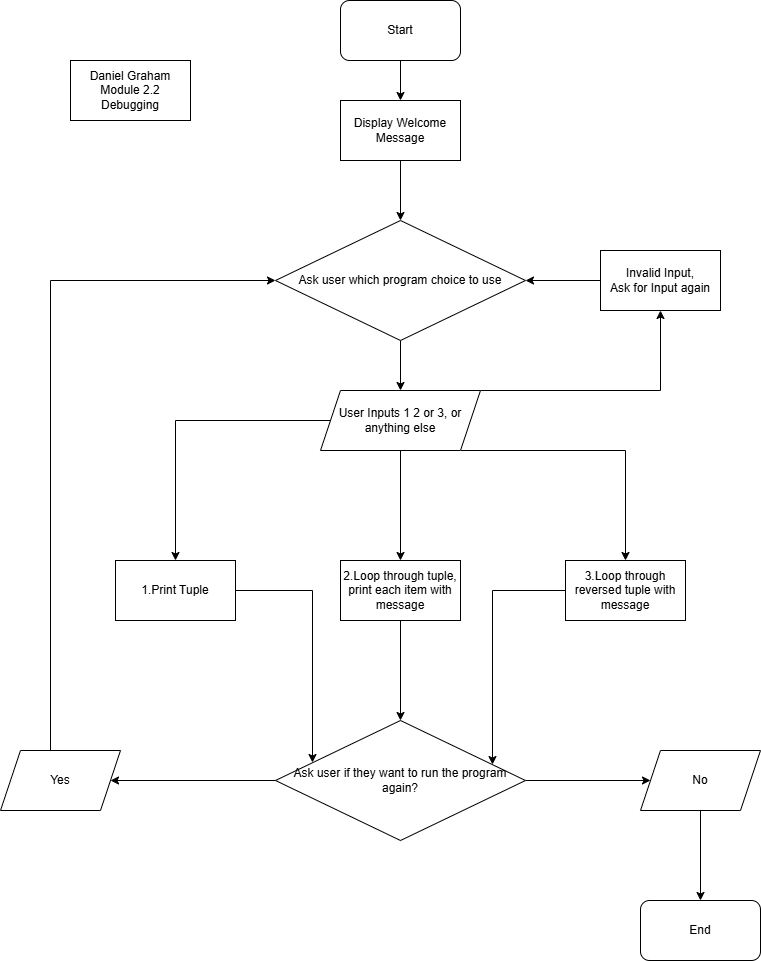

The diagram above was exported from draw.io. Its source (the exported page's mxGraphModel, read from the mxfile embedded in the PNG):
<mxGraphModel dx="1224" dy="1150" grid="1" gridSize="10" guides="1" tooltips="1" connect="1" arrows="1" fold="1" page="1" pageScale="1" pageWidth="850" pageHeight="1100" math="0" shadow="0">
  <root>
    <mxCell id="0" />
    <mxCell id="1" parent="0" />
    <mxCell id="-UEQa_K8Xtorm2ykn6Ea-13" style="edgeStyle=orthogonalEdgeStyle;rounded=0;orthogonalLoop=1;jettySize=auto;html=1;" edge="1" parent="1" source="-UEQa_K8Xtorm2ykn6Ea-1" target="-UEQa_K8Xtorm2ykn6Ea-2">
      <mxGeometry relative="1" as="geometry" />
    </mxCell>
    <mxCell id="-UEQa_K8Xtorm2ykn6Ea-1" value="Start" style="rounded=1;whiteSpace=wrap;html=1;" vertex="1" parent="1">
      <mxGeometry x="400" y="30" width="120" height="60" as="geometry" />
    </mxCell>
    <mxCell id="-UEQa_K8Xtorm2ykn6Ea-14" style="edgeStyle=orthogonalEdgeStyle;rounded=0;orthogonalLoop=1;jettySize=auto;html=1;" edge="1" parent="1" source="-UEQa_K8Xtorm2ykn6Ea-2" target="-UEQa_K8Xtorm2ykn6Ea-3">
      <mxGeometry relative="1" as="geometry" />
    </mxCell>
    <mxCell id="-UEQa_K8Xtorm2ykn6Ea-2" value="Display Welcome Message" style="rounded=0;whiteSpace=wrap;html=1;" vertex="1" parent="1">
      <mxGeometry x="400" y="130" width="120" height="60" as="geometry" />
    </mxCell>
    <mxCell id="-UEQa_K8Xtorm2ykn6Ea-15" style="edgeStyle=orthogonalEdgeStyle;rounded=0;orthogonalLoop=1;jettySize=auto;html=1;" edge="1" parent="1" source="-UEQa_K8Xtorm2ykn6Ea-3" target="-UEQa_K8Xtorm2ykn6Ea-7">
      <mxGeometry relative="1" as="geometry" />
    </mxCell>
    <mxCell id="-UEQa_K8Xtorm2ykn6Ea-3" value="Ask user which program choice to use" style="rhombus;whiteSpace=wrap;html=1;" vertex="1" parent="1">
      <mxGeometry x="335" y="250" width="250" height="120" as="geometry" />
    </mxCell>
    <mxCell id="-UEQa_K8Xtorm2ykn6Ea-4" value="1.Print Tuple" style="rounded=0;whiteSpace=wrap;html=1;" vertex="1" parent="1">
      <mxGeometry x="175" y="590" width="120" height="60" as="geometry" />
    </mxCell>
    <mxCell id="-UEQa_K8Xtorm2ykn6Ea-22" style="edgeStyle=orthogonalEdgeStyle;rounded=0;orthogonalLoop=1;jettySize=auto;html=1;" edge="1" parent="1" source="-UEQa_K8Xtorm2ykn6Ea-5" target="-UEQa_K8Xtorm2ykn6Ea-9">
      <mxGeometry relative="1" as="geometry" />
    </mxCell>
    <mxCell id="-UEQa_K8Xtorm2ykn6Ea-5" value="2.Loop through tuple, print each item with message" style="rounded=0;whiteSpace=wrap;html=1;" vertex="1" parent="1">
      <mxGeometry x="400" y="590" width="120" height="60" as="geometry" />
    </mxCell>
    <mxCell id="-UEQa_K8Xtorm2ykn6Ea-6" value="3.Loop through reversed tuple with message" style="rounded=0;whiteSpace=wrap;html=1;" vertex="1" parent="1">
      <mxGeometry x="625" y="590" width="120" height="60" as="geometry" />
    </mxCell>
    <mxCell id="-UEQa_K8Xtorm2ykn6Ea-16" style="edgeStyle=orthogonalEdgeStyle;rounded=0;orthogonalLoop=1;jettySize=auto;html=1;entryX=0.5;entryY=0;entryDx=0;entryDy=0;" edge="1" parent="1" source="-UEQa_K8Xtorm2ykn6Ea-7" target="-UEQa_K8Xtorm2ykn6Ea-4">
      <mxGeometry relative="1" as="geometry" />
    </mxCell>
    <mxCell id="-UEQa_K8Xtorm2ykn6Ea-17" style="edgeStyle=orthogonalEdgeStyle;rounded=0;orthogonalLoop=1;jettySize=auto;html=1;entryX=0.5;entryY=0;entryDx=0;entryDy=0;" edge="1" parent="1" source="-UEQa_K8Xtorm2ykn6Ea-7" target="-UEQa_K8Xtorm2ykn6Ea-5">
      <mxGeometry relative="1" as="geometry" />
    </mxCell>
    <mxCell id="-UEQa_K8Xtorm2ykn6Ea-18" style="edgeStyle=orthogonalEdgeStyle;rounded=0;orthogonalLoop=1;jettySize=auto;html=1;" edge="1" parent="1" source="-UEQa_K8Xtorm2ykn6Ea-7" target="-UEQa_K8Xtorm2ykn6Ea-8">
      <mxGeometry relative="1" as="geometry">
        <Array as="points">
          <mxPoint x="720" y="420" />
        </Array>
      </mxGeometry>
    </mxCell>
    <mxCell id="-UEQa_K8Xtorm2ykn6Ea-20" style="edgeStyle=orthogonalEdgeStyle;rounded=0;orthogonalLoop=1;jettySize=auto;html=1;" edge="1" parent="1" source="-UEQa_K8Xtorm2ykn6Ea-7" target="-UEQa_K8Xtorm2ykn6Ea-6">
      <mxGeometry relative="1" as="geometry">
        <Array as="points">
          <mxPoint x="685" y="480" />
        </Array>
      </mxGeometry>
    </mxCell>
    <mxCell id="-UEQa_K8Xtorm2ykn6Ea-7" value="User Inputs 1 2 or 3, or anything else" style="shape=parallelogram;perimeter=parallelogramPerimeter;whiteSpace=wrap;html=1;fixedSize=1;" vertex="1" parent="1">
      <mxGeometry x="380" y="420" width="160" height="60" as="geometry" />
    </mxCell>
    <mxCell id="-UEQa_K8Xtorm2ykn6Ea-19" style="edgeStyle=orthogonalEdgeStyle;rounded=0;orthogonalLoop=1;jettySize=auto;html=1;entryX=1;entryY=0.5;entryDx=0;entryDy=0;" edge="1" parent="1" source="-UEQa_K8Xtorm2ykn6Ea-8" target="-UEQa_K8Xtorm2ykn6Ea-3">
      <mxGeometry relative="1" as="geometry" />
    </mxCell>
    <mxCell id="-UEQa_K8Xtorm2ykn6Ea-8" value="Invalid Input,&lt;div&gt;Ask for Input again&lt;/div&gt;" style="rounded=0;whiteSpace=wrap;html=1;" vertex="1" parent="1">
      <mxGeometry x="660" y="280" width="120" height="60" as="geometry" />
    </mxCell>
    <mxCell id="-UEQa_K8Xtorm2ykn6Ea-25" style="edgeStyle=orthogonalEdgeStyle;rounded=0;orthogonalLoop=1;jettySize=auto;html=1;entryX=1;entryY=0.5;entryDx=0;entryDy=0;" edge="1" parent="1" source="-UEQa_K8Xtorm2ykn6Ea-9" target="-UEQa_K8Xtorm2ykn6Ea-10">
      <mxGeometry relative="1" as="geometry" />
    </mxCell>
    <mxCell id="-UEQa_K8Xtorm2ykn6Ea-27" style="edgeStyle=orthogonalEdgeStyle;rounded=0;orthogonalLoop=1;jettySize=auto;html=1;" edge="1" parent="1" source="-UEQa_K8Xtorm2ykn6Ea-9" target="-UEQa_K8Xtorm2ykn6Ea-11">
      <mxGeometry relative="1" as="geometry" />
    </mxCell>
    <mxCell id="-UEQa_K8Xtorm2ykn6Ea-9" value="Ask user if they want to run the program again?" style="rhombus;whiteSpace=wrap;html=1;" vertex="1" parent="1">
      <mxGeometry x="335" y="750" width="250" height="120" as="geometry" />
    </mxCell>
    <mxCell id="-UEQa_K8Xtorm2ykn6Ea-26" style="edgeStyle=orthogonalEdgeStyle;rounded=0;orthogonalLoop=1;jettySize=auto;html=1;entryX=0;entryY=0.5;entryDx=0;entryDy=0;" edge="1" parent="1" source="-UEQa_K8Xtorm2ykn6Ea-10" target="-UEQa_K8Xtorm2ykn6Ea-3">
      <mxGeometry relative="1" as="geometry">
        <Array as="points">
          <mxPoint x="110" y="310" />
        </Array>
      </mxGeometry>
    </mxCell>
    <mxCell id="-UEQa_K8Xtorm2ykn6Ea-10" value="Yes" style="shape=parallelogram;perimeter=parallelogramPerimeter;whiteSpace=wrap;html=1;fixedSize=1;" vertex="1" parent="1">
      <mxGeometry x="60" y="780" width="120" height="60" as="geometry" />
    </mxCell>
    <mxCell id="-UEQa_K8Xtorm2ykn6Ea-28" style="edgeStyle=orthogonalEdgeStyle;rounded=0;orthogonalLoop=1;jettySize=auto;html=1;entryX=0.5;entryY=0;entryDx=0;entryDy=0;" edge="1" parent="1" source="-UEQa_K8Xtorm2ykn6Ea-11" target="-UEQa_K8Xtorm2ykn6Ea-12">
      <mxGeometry relative="1" as="geometry" />
    </mxCell>
    <mxCell id="-UEQa_K8Xtorm2ykn6Ea-11" value="No" style="shape=parallelogram;perimeter=parallelogramPerimeter;whiteSpace=wrap;html=1;fixedSize=1;" vertex="1" parent="1">
      <mxGeometry x="700" y="780" width="120" height="60" as="geometry" />
    </mxCell>
    <mxCell id="-UEQa_K8Xtorm2ykn6Ea-12" value="End" style="rounded=1;whiteSpace=wrap;html=1;" vertex="1" parent="1">
      <mxGeometry x="700" y="930" width="120" height="60" as="geometry" />
    </mxCell>
    <mxCell id="-UEQa_K8Xtorm2ykn6Ea-21" style="edgeStyle=orthogonalEdgeStyle;rounded=0;orthogonalLoop=1;jettySize=auto;html=1;entryX=0.148;entryY=0.35;entryDx=0;entryDy=0;entryPerimeter=0;" edge="1" parent="1" source="-UEQa_K8Xtorm2ykn6Ea-4" target="-UEQa_K8Xtorm2ykn6Ea-9">
      <mxGeometry relative="1" as="geometry" />
    </mxCell>
    <mxCell id="-UEQa_K8Xtorm2ykn6Ea-23" style="edgeStyle=orthogonalEdgeStyle;rounded=0;orthogonalLoop=1;jettySize=auto;html=1;entryX=0.868;entryY=0.367;entryDx=0;entryDy=0;entryPerimeter=0;" edge="1" parent="1" source="-UEQa_K8Xtorm2ykn6Ea-6" target="-UEQa_K8Xtorm2ykn6Ea-9">
      <mxGeometry relative="1" as="geometry" />
    </mxCell>
    <mxCell id="-UEQa_K8Xtorm2ykn6Ea-29" value="Daniel Graham&lt;div&gt;Module 2.2 Debugging&lt;/div&gt;" style="rounded=0;whiteSpace=wrap;html=1;" vertex="1" parent="1">
      <mxGeometry x="130" y="90" width="120" height="60" as="geometry" />
    </mxCell>
  </root>
</mxGraphModel>